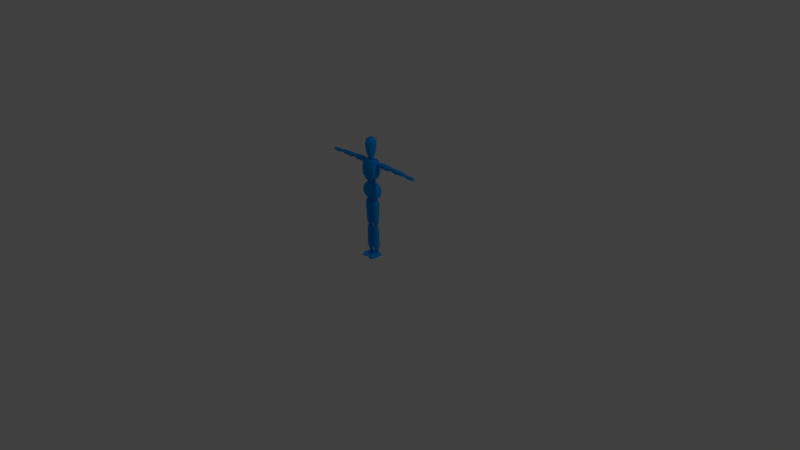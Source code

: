 # Source: stick-figure.blend  (saved by Blender 2.77.0; exported with 4.5.12 LTS)
import bpy
from mathutils import Matrix  # noqa: F401  (used for matrix-valued properties, if any)

bpy.ops.wm.read_factory_settings(use_empty=True)
scene = bpy.context.scene
scene.name = 'Scene'

# ---- collections
col_collection_1 = bpy.data.collections.new('Collection 1'); scene.collection.children.link(col_collection_1)

# ---- materials (node trees are filled in below, after node groups)
mat_left_arm_and_leg = bpy.data.materials.new('Left Arm and Leg')
mat_left_arm_and_leg.alpha_threshold = 0.0
mat_left_arm_and_leg.use_transparent_shadow = False
mat_left_arm_and_leg.diffuse_color = (0.008331, 0.1632, 0.8, 1.0)
mat_left_arm_and_leg.roughness = 0.5
mat_default_material = bpy.data.materials.new('Default Material')
mat_default_material.alpha_threshold = 0.0
mat_default_material.use_transparent_shadow = False
mat_default_material.roughness = 0.5
mat_right_arm_and_leg = bpy.data.materials.new('Right Arm and Leg')
mat_right_arm_and_leg.alpha_threshold = 0.0
mat_right_arm_and_leg.use_transparent_shadow = False
mat_right_arm_and_leg.diffuse_color = (0.0, 0.8, 0.002033, 1.0)
mat_right_arm_and_leg.roughness = 0.5
mat_blue = bpy.data.materials.new('Blue')
mat_blue.alpha_threshold = 0.0
mat_blue.use_transparent_shadow = False
mat_blue.diffuse_color = (0.0, 0.348, 1.0, 1.0)
mat_blue.roughness = 0.5

# ---- material node trees

# ---- world
world_world = bpy.data.worlds.new('World'); scene.world = world_world
world_world.color = (0.05088, 0.05088, 0.05088)
world_world.use_sun_shadow = False
world_world.sun_shadow_jitter_overblur = 0.0
world_world.cycles.sampling_method = 'MANUAL'

# ---- cameras
cam_camera = bpy.data.cameras.new('Camera')
cam_camera.clip_end = 100.0
cam_camera.lens = 35.0
cam_camera.sensor_width = 32.0
cam_camera.sensor_height = 18.0
cam_camera.ortho_scale = 7.314
cam_camera.dof.focus_distance = 0.0
cam_camera.dof.aperture_fstop = 128.0

# ---- lights
light_lamp = bpy.data.lights.new('Lamp', 'POINT')
light_lamp.transmission_factor = 0.0
light_lamp.cutoff_distance = 30.0
light_lamp.energy = 100.0
light_lamp.shadow_buffer_clip_start = 1.001
light_lamp.shadow_soft_size = 0.1
light_lamp.shadow_maximum_resolution = 0.006
light_lamp.use_absolute_resolution = True

# ---- meshes
me_cube_001 = bpy.data.meshes.new('Cube.001')
me_cube_001.from_pydata([(0.1048, -0.02828, -0.09085), (0.06024, -0.04017, 0.09268), (0.1048, 0.03703, -0.09085), (0.06024, 0.03446, 0.09221), (0.09468, 0.05362, 0.04584), (0.09468, -0.05029, 0.04584), (0.1058, 0.05909, 0.000174), (0.1058, -0.05457, 0.000174), (0.109, 0.0543, -0.04695), (0.109, -0.04773, -0.04695), (0.03218, 0.04551, 0.09512), (0.09146, -0.04017, 0.3923), (0.07929, -0.04926, 0.161), (0.03218, -0.05433, 0.09575), (0.04786, -0.06787, 0.0527), (0.04786, 0.07114, 0.0527), (0.05719, -0.07359, -0.001006), (0.05719, 0.07846, -0.001006), (0.05819, -0.06444, -0.04835), (0.05819, 0.07206, -0.04835), (0.05614, -0.04229, -0.09733), (0.05614, 0.05087, -0.09645), (0.07929, 0.03703, 0.1657), (0.09146, 0.03919, 0.3971), (0.09713, 0.057, 0.332), (0.09713, -0.05909, 0.33), (0.09639, 0.05977, 0.2751), (0.09639, -0.06404, 0.2683), (0.09342, 0.05566, 0.2107), (0.09342, -0.06261, 0.208), (0.03576, 0.05024, 0.403), (0.03576, -0.05433, 0.3984), (0.05032, -0.07667, 0.3386), (0.05032, 0.07452, 0.3407), (0.0478, -0.08307, 0.2668), (0.0478, 0.07914, 0.2736), (0.04259, -0.07933, 0.2062), (0.04259, 0.07341, 0.2089), (0.04021, -0.06327, 0.1427), (0.04021, 0.05087, 0.1485), (0.1426, 0.008081, 0.327), (0.1369, 0.009572, 0.3777), (0.1426, 0.03834, 0.327), (0.1369, 0.03685, 0.3777), (0.3235, 0.01042, 0.3347), (0.3229, 0.01168, 0.3787), (0.3235, 0.036, 0.3347), (0.3229, 0.03474, 0.3787), (0.1379, -0.00678, 0.3659), (0.1379, 0.0532, 0.3659), (0.3229, 0.04857, 0.366), (0.3229, -0.00215, 0.366), (0.1391, 0.0532, 0.3405), (0.3235, 0.04857, 0.3483), (0.3235, -0.00215, 0.3483), (0.1391, -0.00678, 0.3405), (0.1694, 0.03685, 0.3852), (0.1692, 0.03834, 0.3188), (0.1694, 0.009572, 0.3852), (0.1692, 0.008081, 0.3188), (0.1694, -0.00678, 0.3702), (0.1694, 0.0532, 0.3702), (0.1692, -0.00678, 0.3348), (0.1692, 0.0532, 0.3348), (0.291, 0.03685, 0.3827), (0.2915, 0.008081, 0.3209), (0.291, -0.00678, 0.3677), (0.2915, -0.00678, 0.3369), (0.2915, 0.03834, 0.3209), (0.291, 0.009572, 0.3827), (0.291, 0.0532, 0.3677), (0.2915, 0.0532, 0.3369), (0.3642, 0.004829, 0.3377), (0.5684, 0.004396, 0.3446), (0.5681, 0.03719, 0.3446), (0.3641, 0.04331, 0.3377), (0.5685, 0.004396, 0.3539), (0.5683, 0.03719, 0.3539), (0.3628, 0.04331, 0.3631), (0.3629, 0.004829, 0.3631), (0.568, 0.02926, 0.3653), (0.5684, 0.03052, 0.3346), (0.568, 0.01403, 0.3653), (0.5684, 0.01277, 0.3346), (0.365, 0.03215, 0.3765), (0.3666, 0.03364, 0.3242), (0.3646, 0.0174, 0.3765), (0.3662, 0.01591, 0.3242), (0.3943, 0.03489, 0.3778), (0.3944, 0.03638, 0.3187), (0.3951, 0.01388, 0.3778), (0.3952, 0.01239, 0.3187), (0.3951, -0.002473, 0.3627), (0.3943, 0.05124, 0.3627), (0.3952, -0.002473, 0.3347), (0.3944, 0.05124, 0.3347), (0.5269, 0.03332, 0.3709), (0.526, 0.01082, 0.3267), (0.5265, -0.004039, 0.3558), (0.526, -0.004039, 0.3427), (0.5264, 0.03481, 0.3267), (0.5265, 0.01231, 0.3709), (0.5269, 0.04968, 0.3558), (0.5264, 0.04968, 0.3427), (0.03543, -0.0301, -0.1445), (0.03923, -0.02547, -0.4671), (0.03923, 0.02525, -0.4671), (0.03543, 0.02988, -0.1445), (0.06933, -0.02547, -0.4681), (0.06933, 0.02525, -0.4681), (0.07607, 0.02988, -0.1473), (0.07607, -0.0301, -0.1473), (0.0844, 0.01142, -0.4632), (0.01466, 0.01269, -0.4616), (0.0844, -0.01164, -0.4632), (0.01466, -0.0129, -0.4616), (0.08787, 0.01353, -0.1463), (0.02193, 0.01502, -0.148), (0.08787, -0.01374, -0.1463), (0.02193, -0.01524, -0.148), (0.09547, 0.02723, -0.179), (0.01379, 0.02872, -0.1748), (0.09547, -0.02408, -0.1793), (0.01379, -0.02557, -0.1751), (0.08041, -0.04043, -0.1793), (0.08041, 0.04358, -0.1791), (0.02982, -0.04043, -0.175), (0.02982, 0.04358, -0.1748), (0.09286, 0.01941, -0.4335), (0.01221, -0.01835, -0.431), (0.07557, -0.03321, -0.431), (0.02824, -0.03321, -0.4309), (0.01221, 0.0209, -0.4334), (0.09286, -0.01686, -0.431), (0.07557, 0.03576, -0.4334), (0.02824, 0.03576, -0.4333), (0.03324, -0.02421, -0.5056), (0.04182, -0.01601, -0.8461), (0.04182, 0.02525, -0.8471), (0.03324, 0.02988, -0.5075), (0.05941, -0.01601, -0.8476), (0.05941, 0.02525, -0.8486), (0.06866, 0.02988, -0.5091), (0.06866, -0.02421, -0.5073), (0.07264, 0.01142, -0.8455), (0.02425, 0.01269, -0.8431), (0.07264, -0.002183, -0.8445), (0.02425, -0.003444, -0.8421), (0.08046, 0.01353, -0.5081), (0.01974, 0.01502, -0.511), (0.08046, -0.01374, -0.5081), (0.01974, -0.01524, -0.511), (0.08438, 0.02171, -0.5529), (0.01957, 0.0232, -0.5506), (0.08438, -0.01745, -0.555), (0.01957, -0.01894, -0.5526), (0.06932, -0.0338, -0.555), (0.06932, 0.03806, -0.553), (0.0356, -0.0338, -0.5526), (0.0356, 0.03806, -0.5505), (0.07962, 0.01941, -0.808), (0.02321, -0.008893, -0.8066), (0.06755, -0.02375, -0.806), (0.03924, -0.02375, -0.8066), (0.02321, 0.0209, -0.808), (0.07962, -0.007402, -0.8066), (0.06755, 0.03576, -0.8074), (0.03924, 0.03576, -0.808), (0.02073, 0.02238, -0.7584), (0.08691, -0.01592, -0.7582), (0.07427, 0.03724, -0.7581), (0.03676, 0.03724, -0.7583), (0.08691, 0.02089, -0.7586), (0.02073, -0.01741, -0.758), (0.07427, -0.03227, -0.7577), (0.03676, -0.03227, -0.7579), (0.02265, -0.1193, -0.9104), (0.02077, -0.1189, -0.9059), (0.005865, 0.03997, -0.9086), (0.02077, 0.04058, -0.8833), (0.08542, -0.1193, -0.9113), (0.08428, -0.1189, -0.9064), (0.1022, 0.03997, -0.9101), (0.08428, 0.04058, -0.8838), (0.04107, 0.04058, -0.8718), (0.03539, 0.03997, -0.9086), (0.04107, -0.1189, -0.8943), (0.03539, -0.1193, -0.9102), (0.06116, 0.04058, -0.8721), (0.07482, -0.1193, -0.9105), (0.07482, 0.03997, -0.909), (0.06116, -0.1189, -0.8947), (0.02077, -0.1024, -0.8934), (0.01342, -0.1024, -0.9101), (0.08428, -0.1024, -0.8939), (0.09465, -0.1024, -0.9113), (0.04107, -0.1024, -0.8818), (0.03539, -0.1024, -0.91), (0.06116, -0.1024, -0.8822), (0.07482, -0.1024, -0.9104), (0.02077, -0.07854, -0.8839), (0.1022, -0.08025, -0.9112), (0.005865, -0.08025, -0.9098), (0.08428, -0.07854, -0.8844), (0.04107, -0.07854, -0.8723), (0.03539, -0.08025, -0.9098), (0.06116, -0.07854, -0.8727), (0.07482, -0.08025, -0.9102), (0.6059, 0.004579, 0.3272), (0.6059, 0.004579, 0.3465), (0.6059, 0.03887, 0.3272), (0.6059, 0.03887, 0.3465), (0.732, 0.01671, 0.3264), (0.732, 0.01671, 0.3312), (0.7323, 0.02585, 0.3264), (0.7323, 0.02585, 0.3312), (0.6059, 0.01294, 0.3614), (0.6059, 0.01294, 0.3272), (0.7323, 0.02018, 0.3337), (0.7323, 0.02018, 0.3264), (0.6059, 0.03131, 0.3614), (0.7323, 0.02347, 0.3264), (0.6059, 0.03131, 0.3272), (0.7323, 0.02347, 0.3337), (0.6972, 0.03887, 0.3435), (0.6972, 0.03887, 0.3266), (0.6972, 0.004579, 0.3435), (0.6972, 0.004579, 0.3266), (0.6972, 0.01294, 0.3584), (0.6972, 0.01294, 0.3266), (0.6972, 0.03131, 0.3584), (0.6972, 0.03131, 0.3266), (0.7167, 0.03384, 0.3384), (0.7172, 0.00946, 0.3265), (0.7172, 0.01782, 0.3265), (0.717, 0.02628, 0.3265), (0.717, 0.03384, 0.3265), (0.7168, 0.00946, 0.3384), (0.717, 0.01782, 0.3503), (0.7168, 0.02628, 0.3503), (0.5737, 0.01059, 0.3341), (0.5737, 0.01059, 0.3537), (0.5737, 0.03095, 0.3341), (0.5737, 0.03095, 0.3537), (0.6028, 0.01059, 0.3341), (0.6028, 0.01059, 0.3537), (0.6028, 0.03095, 0.3341), (0.6028, 0.03095, 0.3537), (0.5704, 0.008303, 0.3439), (0.5704, 0.02077, 0.3559), (0.5704, 0.03324, 0.3439), (0.5704, 0.02077, 0.3319), (0.5883, 0.03324, 0.3559), (0.6061, 0.03324, 0.3439), (0.5883, 0.03324, 0.3319), (0.6061, 0.02077, 0.3559), (0.6061, 0.008303, 0.3439), (0.6061, 0.02077, 0.3319), (0.5883, 0.008303, 0.3559), (0.5883, 0.008303, 0.3319), (0.5883, 0.02077, 0.3609), (0.5883, 0.02077, 0.3269), (0.5883, 0.003138, 0.3439), (0.6135, 0.02077, 0.3439), (0.5883, 0.0384, 0.3439), (0.563, 0.02077, 0.3439), (0.3303, 0.0099, 0.3407), (0.3303, 0.0099, 0.3683), (0.3303, 0.03386, 0.3407), (0.3303, 0.03386, 0.3683), (0.3599, 0.0099, 0.3407), (0.3599, 0.0099, 0.3683), (0.3599, 0.03386, 0.3407), (0.3599, 0.03386, 0.3683), (0.327, 0.007208, 0.3545), (0.327, 0.02188, 0.3714), (0.327, 0.03655, 0.3545), (0.327, 0.02188, 0.3376), (0.3451, 0.03655, 0.3714), (0.3632, 0.03655, 0.3545), (0.3451, 0.03655, 0.3376), (0.3632, 0.02188, 0.3714), (0.3632, 0.007208, 0.3545), (0.3632, 0.02188, 0.3376), (0.3451, 0.007208, 0.3714), (0.3451, 0.007208, 0.3376), (0.3451, 0.02188, 0.3784), (0.3451, 0.02188, 0.3307), (0.3451, 0.001132, 0.3545), (0.3707, 0.02188, 0.3545), (0.3451, 0.04262, 0.3545), (0.3195, 0.02188, 0.3545), (0.09462, 0.00385, 0.3317), (0.09462, 0.00385, 0.3669), (0.09462, 0.03904, 0.3317), (0.09462, 0.03904, 0.3669), (0.1298, 0.00385, 0.3317), (0.1298, 0.00385, 0.3669), (0.1298, 0.03904, 0.3317), (0.1298, 0.03904, 0.3669), (0.09067, -0.0001049, 0.3493), (0.09067, 0.02145, 0.3708), (0.09067, 0.043, 0.3493), (0.09067, 0.02145, 0.3277), (0.1122, 0.043, 0.3708), (0.1338, 0.043, 0.3493), (0.1122, 0.043, 0.3277), (0.1338, 0.02145, 0.3708), (0.1338, -0.0001049, 0.3493), (0.1338, 0.02145, 0.3277), (0.1122, -0.0001049, 0.3708), (0.1122, -0.0001049, 0.3277), (0.1122, 0.02145, 0.3798), (0.1122, 0.02145, 0.3188), (0.1122, -0.009031, 0.3493), (0.1427, 0.02145, 0.3493), (0.1122, 0.05192, 0.3493), (0.08174, 0.02145, 0.3493), (0.02394, -0.01914, 0.4076), (0.02276, -0.01914, 0.438), (0.02394, 0.01605, 0.4076), (0.02276, 0.01605, 0.438), (0.0248, 0.02001, 0.4226), (0.02672, -0.001545, 0.4411), (0.0248, -0.0231, 0.4226), (0.0279, -0.001545, 0.4045), (0.03373, -0.001545, 0.4226), (0.02908, -0.03536, 0.09818), (0.02908, -0.03536, 0.1405), (0.02908, 0.02556, 0.09818), (0.02908, 0.02556, 0.1405), (0.03681, 0.03241, 0.1193), (0.03681, -0.004897, 0.1452), (0.03681, -0.0422, 0.1193), (0.03681, -0.004897, 0.09342), (0.05425, -0.004897, 0.1193), (0.03345, -0.01663, -0.1403), (0.03345, -0.01663, -0.1031), (0.03345, 0.02057, -0.1403), (0.03345, 0.02057, -0.1031), (0.07065, -0.01663, -0.1403), (0.07065, -0.01663, -0.1031), (0.07065, 0.02057, -0.1403), (0.07065, 0.02057, -0.1031), (0.02927, -0.02081, -0.1217), (0.02927, 0.001968, -0.09894), (0.02927, 0.02475, -0.1217), (0.02927, 0.001968, -0.1445), (0.05205, 0.02475, -0.09894), (0.07483, 0.02475, -0.1217), (0.05205, 0.02475, -0.1445), (0.07483, 0.001968, -0.09894), (0.07483, -0.02081, -0.1217), (0.07483, 0.001968, -0.1445), (0.05205, -0.02081, -0.09894), (0.05205, -0.02081, -0.1445), (0.05205, 0.001968, -0.0895), (0.05205, 0.001968, -0.1539), (0.05205, -0.03025, -0.1217), (0.08426, 0.001968, -0.1217), (0.05205, 0.03418, -0.1217), (0.01983, 0.001968, -0.1217), (0.03207, -0.01582, -0.502), (0.03207, -0.01582, -0.4708), (0.03207, 0.01538, -0.502), (0.03207, 0.01538, -0.4708), (0.06327, -0.01582, -0.502), (0.06327, -0.01582, -0.4708), (0.06327, 0.01538, -0.502), (0.06327, 0.01538, -0.4708), (0.02856, -0.01933, -0.4864), (0.02856, -0.0002221, -0.4673), (0.02856, 0.01888, -0.4864), (0.02856, -0.0002221, -0.5055), (0.04767, 0.01888, -0.4673), (0.06677, 0.01888, -0.4864), (0.04767, 0.01888, -0.5055), (0.06677, -0.0002221, -0.4673), (0.06677, -0.01933, -0.4864), (0.06677, -0.0002221, -0.5055), (0.04767, -0.01933, -0.4673), (0.04767, -0.01933, -0.5055), (0.04767, -0.0002221, -0.4593), (0.04767, -0.0002221, -0.5134), (0.04767, -0.02724, -0.4864), (0.07469, -0.0002221, -0.4864), (0.04767, 0.0268, -0.4864), (0.02065, -0.0002221, -0.4864), (0.04087, -0.006081, -0.8711), (0.04087, -0.006081, -0.8454), (0.04087, 0.01514, -0.8711), (0.04087, 0.01514, -0.8454), (0.0621, -0.006081, -0.8711), (0.0621, -0.006081, -0.8454), (0.0621, 0.01514, -0.8711), (0.0621, 0.01514, -0.8454), (0.03849, -0.008466, -0.8583), (0.03849, 0.004531, -0.8425), (0.03849, 0.01753, -0.8583), (0.03849, 0.004531, -0.874), (0.05148, 0.01753, -0.8425), (0.06448, 0.01753, -0.8583), (0.05148, 0.01753, -0.874), (0.06448, 0.004531, -0.8425), (0.06448, -0.008466, -0.8583), (0.06448, 0.004531, -0.874), (0.05148, -0.008466, -0.8425), (0.05148, -0.008466, -0.874), (0.05148, 0.004531, -0.836), (0.05148, 0.004531, -0.8805), (0.05148, -0.01385, -0.8583), (0.06986, 0.004531, -0.8583), (0.05148, 0.02291, -0.8583), (0.0331, 0.004531, -0.8583), (0.02007, -0.03825, 0.4454), (0.0359, -0.02242, 0.4454), (0.04169, -0.0008035, 0.4454), (0.0359, 0.02081, 0.4454), (0.02007, 0.03664, 0.4454), (0.02556, -0.04775, 0.4831), (0.0454, -0.02791, 0.4831), (0.05266, -0.0008035, 0.4831), (0.0454, 0.0263, 0.4831), (0.02556, 0.04614, 0.4831), (0.02922, -0.0541, 0.5152), (0.05175, -0.03157, 0.5152), (0.05999, -0.0008035, 0.5152), (0.05175, 0.02996, 0.5152), (0.02922, 0.05249, 0.5152), (0.03192, -0.05877, 0.5517), (0.05642, -0.03427, 0.5517), (0.06539, -0.0008035, 0.5517), (0.05642, 0.03266, 0.5517), (0.03192, 0.05716, 0.5517), (0.03421, -0.06274, 0.5873), (0.06039, -0.03656, 0.5873), (0.06997, -0.0008035, 0.5873), (0.06039, 0.03496, 0.5873), (0.03421, 0.06114, 0.5873), (0.03421, -0.06274, 0.6185), (0.06039, -0.03656, 0.6185), (0.06997, -0.0008035, 0.6185), (0.06039, 0.03496, 0.6185), (0.03421, 0.06114, 0.6185), (0.03133, -0.05775, 0.6461), (0.0554, -0.03368, 0.6461), (0.06421, -0.0008035, 0.6461), (0.0554, 0.03208, 0.6461), (0.03133, 0.05615, 0.6461), (0.02478, -0.04641, 0.6701), (0.04406, -0.02713, 0.6701), (0.05111, -0.0008035, 0.6701), (0.04406, 0.02553, 0.6701), (0.02478, 0.0448, 0.6701), (0.01538, -0.03012, 0.6835), (0.02777, -0.01773, 0.6835), (0.0323, -0.0008035, 0.6835), (0.02777, 0.01612, 0.6835), (0.01538, 0.02851, 0.6835), (0.002992, -0.008664, 0.6915), (0.006314, -0.005342, 0.6915), (0.00753, -0.0008035, 0.6915), (0.006314, 0.003735, 0.6915), (0.002992, 0.007057, 0.6915), (0.02077, -0.04396, -0.8837), (0.1022, -0.04535, -0.9109), (0.005865, -0.04535, -0.9095), (0.08428, -0.04396, -0.8842), (0.04107, -0.04396, -0.8722), (0.03539, -0.04535, -0.9095), (0.06116, -0.04396, -0.8725), (0.07482, -0.04535, -0.9098), (-0.1048, -0.02828, -0.09085), (-0.06024, -0.04017, 0.09268), (-0.1048, 0.03703, -0.09085), (-0.06024, 0.03446, 0.09221), (0.0, 0.04551, 0.09548), (0.0, 0.04621, -0.105), (0.0, -0.05433, 0.09611), (0.0, -0.0372, -0.1024), (-0.09468, 0.05362, 0.04584), (-0.09468, -0.05029, 0.04584), (0.0, -0.06787, 0.05072), (0.0, 0.07114, 0.05072), (-0.1058, 0.05909, 0.000174), (-0.1058, -0.05457, 0.000174), (0.0, -0.07359, -0.001353), (0.0, 0.07846, -0.001353), (-0.109, 0.0543, -0.04695), (-0.109, -0.04773, -0.04695), (0.0, -0.06444, -0.04977), (0.0, 0.07206, -0.04977), (-0.03218, 0.04551, 0.09512), (-0.09146, -0.04017, 0.3923), (-0.07929, -0.04926, 0.161), (-0.03218, -0.05433, 0.09575), (-0.04786, -0.06787, 0.0527), (-0.04786, 0.07114, 0.0527), (-0.05719, -0.07359, -0.001006), (-0.05719, 0.07846, -0.001006), (-0.05819, -0.06444, -0.04835), (-0.05819, 0.07206, -0.04835), (-0.05614, -0.04229, -0.09733), (-0.05614, 0.05087, -0.09645), (-0.07929, 0.03703, 0.1657), (-0.09146, 0.03919, 0.3971), (0.0, 0.05024, 0.4034), (0.0, 0.04621, 0.1383), (0.0, -0.05433, 0.3988), (0.0, -0.05818, 0.1368), (-0.09713, 0.057, 0.332), (-0.09713, -0.05909, 0.33), (0.0, -0.07667, 0.339), (0.0, 0.07452, 0.341), (-0.09639, 0.05977, 0.2751), (-0.09639, -0.06404, 0.2683), (0.0, -0.08307, 0.2687), (0.0, 0.07914, 0.2754), (-0.09342, 0.05566, 0.2107), (-0.09342, -0.06261, 0.208), (0.0, -0.07933, 0.2118), (0.0, 0.07341, 0.2145), (-0.03576, 0.05024, 0.403), (-0.03576, -0.05433, 0.3984), (-0.05032, -0.07667, 0.3386), (-0.05032, 0.07452, 0.3407), (-0.0478, -0.08307, 0.2668), (-0.0478, 0.07914, 0.2736), (-0.04259, -0.07933, 0.2062), (-0.04259, 0.07341, 0.2089), (-0.04021, -0.06327, 0.1427), (-0.04021, 0.05087, 0.1485), (-0.1426, 0.008081, 0.327), (-0.1369, 0.009572, 0.3777), (-0.1426, 0.03834, 0.327), (-0.1369, 0.03685, 0.3777), (-0.3235, 0.01042, 0.3347), (-0.3229, 0.01168, 0.3787), (-0.3235, 0.036, 0.3347), (-0.3229, 0.03474, 0.3787), (-0.1379, -0.00678, 0.3659), (-0.1379, 0.0532, 0.3659), (-0.3229, 0.04857, 0.366), (-0.3229, -0.00215, 0.366), (-0.1391, 0.0532, 0.3405), (-0.3235, 0.04857, 0.3483), (-0.3235, -0.00215, 0.3483), (-0.1391, -0.00678, 0.3405), (-0.1694, 0.03685, 0.3852), (-0.1692, 0.03834, 0.3188), (-0.1694, 0.009572, 0.3852), (-0.1692, 0.008081, 0.3188), (-0.1694, -0.00678, 0.3702), (-0.1694, 0.0532, 0.3702), (-0.1692, -0.00678, 0.3348), (-0.1692, 0.0532, 0.3348), (-0.291, 0.03685, 0.3827), (-0.2915, 0.008081, 0.3209), (-0.291, -0.00678, 0.3677), (-0.2915, -0.00678, 0.3369), (-0.2915, 0.03834, 0.3209), (-0.291, 0.009572, 0.3827), (-0.291, 0.0532, 0.3677), (-0.2915, 0.0532, 0.3369), (-0.3642, 0.004829, 0.3377), (-0.5684, 0.004396, 0.3446), (-0.5681, 0.03719, 0.3446), (-0.3641, 0.04331, 0.3377), (-0.5685, 0.004396, 0.3539), (-0.5683, 0.03719, 0.3539), (-0.3628, 0.04331, 0.3631), (-0.3629, 0.004829, 0.3631), (-0.568, 0.02926, 0.3653), (-0.5684, 0.03052, 0.3346), (-0.568, 0.01403, 0.3653), (-0.5684, 0.01277, 0.3346), (-0.365, 0.03215, 0.3765), (-0.3666, 0.03364, 0.3242), (-0.3646, 0.0174, 0.3765), (-0.3662, 0.01591, 0.3242), (-0.3943, 0.03489, 0.3778), (-0.3944, 0.03638, 0.3187), (-0.3951, 0.01388, 0.3778), (-0.3952, 0.01239, 0.3187), (-0.3951, -0.002473, 0.3627), (-0.3943, 0.05124, 0.3627), (-0.3952, -0.002473, 0.3347), (-0.3944, 0.05124, 0.3347), (-0.5269, 0.03332, 0.3709), (-0.526, 0.01082, 0.3267), (-0.5265, -0.004039, 0.3558), (-0.526, -0.004039, 0.3427), (-0.5264, 0.03481, 0.3267), (-0.5265, 0.01231, 0.3709), (-0.5269, 0.04968, 0.3558), (-0.5264, 0.04968, 0.3427), (-0.03543, -0.0301, -0.1445), (-0.03923, -0.02547, -0.4671), (-0.03923, 0.02525, -0.4671), (-0.03543, 0.02988, -0.1445), (-0.06933, -0.02547, -0.4681), (-0.06933, 0.02525, -0.4681), (-0.07607, 0.02988, -0.1473), (-0.07607, -0.0301, -0.1473), (-0.0844, 0.01142, -0.4632), (-0.01466, 0.01269, -0.4616), (-0.0844, -0.01164, -0.4632), (-0.01466, -0.0129, -0.4616), (-0.08787, 0.01353, -0.1463), (-0.02193, 0.01502, -0.148), (-0.08787, -0.01374, -0.1463), (-0.02193, -0.01524, -0.148), (-0.09547, 0.02723, -0.179), (-0.01379, 0.02872, -0.1748), (-0.09547, -0.02408, -0.1793), (-0.01379, -0.02557, -0.1751), (-0.08041, -0.04043, -0.1793), (-0.08041, 0.04358, -0.1791), (-0.02982, -0.04043, -0.175), (-0.02982, 0.04358, -0.1748), (-0.09286, 0.01941, -0.4335), (-0.01221, -0.01835, -0.431), (-0.07557, -0.03321, -0.431), (-0.02824, -0.03321, -0.4309), (-0.01221, 0.0209, -0.4334), (-0.09286, -0.01686, -0.431), (-0.07557, 0.03576, -0.4334), (-0.02824, 0.03576, -0.4333), (-0.03324, -0.02421, -0.5056), (-0.04182, -0.01601, -0.8461), (-0.04182, 0.02525, -0.8471), (-0.03324, 0.02988, -0.5075), (-0.05941, -0.01601, -0.8476), (-0.05941, 0.02525, -0.8486), (-0.06866, 0.02988, -0.5091), (-0.06866, -0.02421, -0.5073), (-0.07264, 0.01142, -0.8455), (-0.02425, 0.01269, -0.8431), (-0.07264, -0.002183, -0.8445), (-0.02425, -0.003444, -0.8421), (-0.08046, 0.01353, -0.5081), (-0.01974, 0.01502, -0.511), (-0.08046, -0.01374, -0.5081), (-0.01974, -0.01524, -0.511), (-0.08438, 0.02171, -0.5529), (-0.01957, 0.0232, -0.5506), (-0.08438, -0.01745, -0.555), (-0.01957, -0.01894, -0.5526), (-0.06932, -0.0338, -0.555), (-0.06932, 0.03806, -0.553), (-0.0356, -0.0338, -0.5526), (-0.0356, 0.03806, -0.5505), (-0.07962, 0.01941, -0.808), (-0.02321, -0.008893, -0.8066), (-0.06755, -0.02375, -0.806), (-0.03924, -0.02375, -0.8066), (-0.02321, 0.0209, -0.808), (-0.07962, -0.007402, -0.8066), (-0.06755, 0.03576, -0.8074), (-0.03924, 0.03576, -0.808), (-0.02073, 0.02238, -0.7584), (-0.08691, -0.01592, -0.7582), (-0.07427, 0.03724, -0.7581), (-0.03676, 0.03724, -0.7583), (-0.08691, 0.02089, -0.7586), (-0.02073, -0.01741, -0.758), (-0.07427, -0.03227, -0.7577), (-0.03676, -0.03227, -0.7579), (-0.02265, -0.1193, -0.9104), (-0.02077, -0.1189, -0.9059), (-0.005865, 0.03997, -0.9086), (-0.02077, 0.04058, -0.8833), (-0.08542, -0.1193, -0.9113), (-0.08428, -0.1189, -0.9064), (-0.1022, 0.03997, -0.9101), (-0.08428, 0.04058, -0.8838), (-0.04107, 0.04058, -0.8718), (-0.03539, 0.03997, -0.9086), (-0.04107, -0.1189, -0.8943), (-0.03539, -0.1193, -0.9102), (-0.06116, 0.04058, -0.8721), (-0.07482, -0.1193, -0.9105), (-0.07482, 0.03997, -0.909), (-0.06116, -0.1189, -0.8947), (-0.02077, -0.1024, -0.8934), (-0.01342, -0.1024, -0.9101), (-0.08428, -0.1024, -0.8939), (-0.09465, -0.1024, -0.9113), (-0.04107, -0.1024, -0.8818), (-0.03539, -0.1024, -0.91), (-0.06116, -0.1024, -0.8822), (-0.07482, -0.1024, -0.9104), (-0.02077, -0.07854, -0.8839), (-0.1022, -0.08025, -0.9112), (-0.005865, -0.08025, -0.9098), (-0.08428, -0.07854, -0.8844), (-0.04107, -0.07854, -0.8723), (-0.03539, -0.08025, -0.9098), (-0.06116, -0.07854, -0.8727), (-0.07482, -0.08025, -0.9102), (-0.6059, 0.004579, 0.3272), (-0.6059, 0.004579, 0.3465), (-0.6059, 0.03887, 0.3272), (-0.6059, 0.03887, 0.3465), (-0.732, 0.01671, 0.3264), (-0.732, 0.01671, 0.3312), (-0.7323, 0.02585, 0.3264), (-0.7323, 0.02585, 0.3312), (-0.6059, 0.01294, 0.3614), (-0.6059, 0.01294, 0.3272), (-0.7323, 0.02018, 0.3337), (-0.7323, 0.02018, 0.3264), (-0.6059, 0.03131, 0.3614), (-0.7323, 0.02347, 0.3264), (-0.6059, 0.03131, 0.3272), (-0.7323, 0.02347, 0.3337), (-0.6972, 0.03887, 0.3435), (-0.6972, 0.03887, 0.3266), (-0.6972, 0.004579, 0.3435), (-0.6972, 0.004579, 0.3266), (-0.6972, 0.01294, 0.3584), (-0.6972, 0.01294, 0.3266), (-0.6972, 0.03131, 0.3584), (-0.6972, 0.03131, 0.3266), (-0.7167, 0.03384, 0.3384), (-0.7172, 0.00946, 0.3265), (-0.7172, 0.01782, 0.3265), (-0.717, 0.02628, 0.3265), (-0.717, 0.03384, 0.3265), (-0.7168, 0.00946, 0.3384), (-0.717, 0.01782, 0.3503), (-0.7168, 0.02628, 0.3503), (-0.5737, 0.01059, 0.3341), (-0.5737, 0.01059, 0.3537), (-0.5737, 0.03095, 0.3341), (-0.5737, 0.03095, 0.3537), (-0.6028, 0.01059, 0.3341), (-0.6028, 0.01059, 0.3537), (-0.6028, 0.03095, 0.3341), (-0.6028, 0.03095, 0.3537), (-0.5704, 0.008303, 0.3439), (-0.5704, 0.02077, 0.3559), (-0.5704, 0.03324, 0.3439), (-0.5704, 0.02077, 0.3319), (-0.5883, 0.03324, 0.3559), (-0.6061, 0.03324, 0.3439), (-0.5883, 0.03324, 0.3319), (-0.6061, 0.02077, 0.3559), (-0.6061, 0.008303, 0.3439), (-0.6061, 0.02077, 0.3319), (-0.5883, 0.008303, 0.3559), (-0.5883, 0.008303, 0.3319), (-0.5883, 0.02077, 0.3609), (-0.5883, 0.02077, 0.3269), (-0.5883, 0.003138, 0.3439), (-0.6135, 0.02077, 0.3439), (-0.5883, 0.0384, 0.3439), (-0.563, 0.02077, 0.3439), (-0.3303, 0.0099, 0.3407), (-0.3303, 0.0099, 0.3683), (-0.3303, 0.03386, 0.3407), (-0.3303, 0.03386, 0.3683), (-0.3599, 0.0099, 0.3407), (-0.3599, 0.0099, 0.3683), (-0.3599, 0.03386, 0.3407), (-0.3599, 0.03386, 0.3683), (-0.327, 0.007208, 0.3545), (-0.327, 0.02188, 0.3714), (-0.327, 0.03655, 0.3545), (-0.327, 0.02188, 0.3376), (-0.3451, 0.03655, 0.3714), (-0.3632, 0.03655, 0.3545), (-0.3451, 0.03655, 0.3376), (-0.3632, 0.02188, 0.3714), (-0.3632, 0.007208, 0.3545), (-0.3632, 0.02188, 0.3376), (-0.3451, 0.007208, 0.3714), (-0.3451, 0.007208, 0.3376), (-0.3451, 0.02188, 0.3784), (-0.3451, 0.02188, 0.3307), (-0.3451, 0.001132, 0.3545), (-0.3707, 0.02188, 0.3545), (-0.3451, 0.04262, 0.3545), (-0.3195, 0.02188, 0.3545), (-0.09462, 0.00385, 0.3317), (-0.09462, 0.00385, 0.3669), (-0.09462, 0.03904, 0.3317), (-0.09462, 0.03904, 0.3669), (-0.1298, 0.00385, 0.3317), (-0.1298, 0.00385, 0.3669), (-0.1298, 0.03904, 0.3317), (-0.1298, 0.03904, 0.3669), (-0.09067, -0.0001049, 0.3493), (-0.09067, 0.02145, 0.3708), (-0.09067, 0.043, 0.3493), (-0.09067, 0.02145, 0.3277), (-0.1122, 0.043, 0.3708), (-0.1338, 0.043, 0.3493), (-0.1122, 0.043, 0.3277), (-0.1338, 0.02145, 0.3708), (-0.1338, -0.0001049, 0.3493), (-0.1338, 0.02145, 0.3277), (-0.1122, -0.0001049, 0.3708), (-0.1122, -0.0001049, 0.3277), (-0.1122, 0.02145, 0.3798), (-0.1122, 0.02145, 0.3188), (-0.1122, -0.009031, 0.3493), (-0.1427, 0.02145, 0.3493), (-0.1122, 0.05192, 0.3493), (-0.08174, 0.02145, 0.3493), (-0.02394, -0.01914, 0.4076), (-0.02276, -0.01914, 0.438), (-0.02394, 0.01605, 0.4076), (-0.02276, 0.01605, 0.438), (0.0, 0.02001, 0.4396), (-0.0248, 0.02001, 0.4226), (0.0, 0.02001, 0.4057), (-0.02672, -0.001545, 0.4411), (-0.0248, -0.0231, 0.4226), (-0.0279, -0.001545, 0.4045), (0.0, -0.0231, 0.4396), (0.0, -0.0231, 0.4057), (0.0, -0.001545, 0.4466), (0.0, -0.001545, 0.3987), (0.0, -0.03202, 0.4226), (-0.03373, -0.001545, 0.4226), (0.0, 0.02893, 0.4226), (-0.02908, -0.03536, 0.09818), (-0.02908, -0.03536, 0.1405), (-0.02908, 0.02556, 0.09818), (-0.02908, 0.02556, 0.1405), (0.0, 0.03241, 0.1452), (-0.03681, 0.03241, 0.1193), (0.0, 0.03241, 0.09342), (-0.03681, -0.004897, 0.1452), (-0.03681, -0.0422, 0.1193), (-0.03681, -0.004897, 0.09342), (0.0, -0.0422, 0.1452), (0.0, -0.0422, 0.09342), (0.0, -0.004897, 0.156), (0.0, -0.004897, 0.08269), (0.0, -0.05766, 0.1193), (-0.05425, -0.004897, 0.1193), (0.0, 0.04786, 0.1193), (-0.03345, -0.01663, -0.1403), (-0.03345, -0.01663, -0.1031), (-0.03345, 0.02057, -0.1403), (-0.03345, 0.02057, -0.1031), (-0.07065, -0.01663, -0.1403), (-0.07065, -0.01663, -0.1031), (-0.07065, 0.02057, -0.1403), (-0.07065, 0.02057, -0.1031), (-0.02927, -0.02081, -0.1217), (-0.02927, 0.001968, -0.09894), (-0.02927, 0.02475, -0.1217), (-0.02927, 0.001968, -0.1445), (-0.05205, 0.02475, -0.09894), (-0.07483, 0.02475, -0.1217), (-0.05205, 0.02475, -0.1445), (-0.07483, 0.001968, -0.09894), (-0.07483, -0.02081, -0.1217), (-0.07483, 0.001968, -0.1445), (-0.05205, -0.02081, -0.09894), (-0.05205, -0.02081, -0.1445), (-0.05205, 0.001968, -0.0895), (-0.05205, 0.001968, -0.1539), (-0.05205, -0.03025, -0.1217), (-0.08426, 0.001968, -0.1217), (-0.05205, 0.03418, -0.1217), (-0.01983, 0.001968, -0.1217), (-0.03207, -0.01582, -0.502), (-0.03207, -0.01582, -0.4708), (-0.03207, 0.01538, -0.502), (-0.03207, 0.01538, -0.4708), (-0.06327, -0.01582, -0.502), (-0.06327, -0.01582, -0.4708), (-0.06327, 0.01538, -0.502), (-0.06327, 0.01538, -0.4708), (-0.02856, -0.01933, -0.4864), (-0.02856, -0.0002221, -0.4673), (-0.02856, 0.01888, -0.4864), (-0.02856, -0.0002221, -0.5055), (-0.04767, 0.01888, -0.4673), (-0.06677, 0.01888, -0.4864), (-0.04767, 0.01888, -0.5055), (-0.06677, -0.0002221, -0.4673), (-0.06677, -0.01933, -0.4864), (-0.06677, -0.0002221, -0.5055), (-0.04767, -0.01933, -0.4673), (-0.04767, -0.01933, -0.5055), (-0.04767, -0.0002221, -0.4593), (-0.04767, -0.0002221, -0.5134), (-0.04767, -0.02724, -0.4864), (-0.07469, -0.0002221, -0.4864), (-0.04767, 0.0268, -0.4864), (-0.02065, -0.0002221, -0.4864), (-0.04087, -0.006081, -0.8711), (-0.04087, -0.006081, -0.8454), (-0.04087, 0.01514, -0.8711), (-0.04087, 0.01514, -0.8454), (-0.0621, -0.006081, -0.8711), (-0.0621, -0.006081, -0.8454), (-0.0621, 0.01514, -0.8711), (-0.0621, 0.01514, -0.8454), (-0.03849, -0.008466, -0.8583), (-0.03849, 0.004531, -0.8425), (-0.03849, 0.01753, -0.8583), (-0.03849, 0.004531, -0.874), (-0.05148, 0.01753, -0.8425), (-0.06448, 0.01753, -0.8583), (-0.05148, 0.01753, -0.874), (-0.06448, 0.004531, -0.8425), (-0.06448, -0.008466, -0.8583), (-0.06448, 0.004531, -0.874), (-0.05148, -0.008466, -0.8425), (-0.05148, -0.008466, -0.874), (-0.05148, 0.004531, -0.836), (-0.05148, 0.004531, -0.8805), (-0.05148, -0.01385, -0.8583), (-0.06986, 0.004531, -0.8583), (-0.05148, 0.02291, -0.8583), (-0.0331, 0.004531, -0.8583), (0.0, 0.04243, 0.4454), (0.0, -0.04404, 0.4454), (-0.02007, -0.03825, 0.4454), (-0.0359, -0.02242, 0.4454), (-0.04169, -0.0008035, 0.4454), (-0.0359, 0.02081, 0.4454), (-0.02007, 0.03664, 0.4454), (0.0, 0.05341, 0.4831), (0.0, -0.05501, 0.4831), (-0.02556, -0.04775, 0.4831), (-0.0454, -0.02791, 0.4831), (-0.05266, -0.0008035, 0.4831), (-0.0454, 0.0263, 0.4831), (-0.02556, 0.04614, 0.4831), (0.0, 0.06073, 0.5152), (0.0, -0.06234, 0.5152), (-0.02922, -0.0541, 0.5152), (-0.05175, -0.03157, 0.5152), (-0.05999, -0.0008035, 0.5152), (-0.05175, 0.02996, 0.5152), (-0.02922, 0.05249, 0.5152), (0.0, 0.06613, 0.5517), (0.0, -0.06774, 0.5517), (-0.03192, -0.05877, 0.5517), (-0.05642, -0.03427, 0.5517), (-0.06539, -0.0008035, 0.5517), (-0.05642, 0.03266, 0.5517), (-0.03192, 0.05716, 0.5517), (0.0, 0.07072, 0.5873), (0.0, -0.07232, 0.5873), (-0.03421, -0.06274, 0.5873), (-0.06039, -0.03656, 0.5873), (-0.06997, -0.0008035, 0.5873), (-0.06039, 0.03496, 0.5873), (-0.03421, 0.06114, 0.5873), (0.0, 0.07072, 0.6185), (0.0, -0.07232, 0.6185), (-0.03421, -0.06274, 0.6185), (-0.06039, -0.03656, 0.6185), (-0.06997, -0.0008035, 0.6185), (-0.06039, 0.03496, 0.6185), (-0.03421, 0.06114, 0.6185), (0.0, 0.06496, 0.6461), (0.0, -0.06656, 0.6461), (-0.03133, -0.05775, 0.6461), (-0.0554, -0.03368, 0.6461), (-0.06421, -0.0008035, 0.6461), (-0.0554, 0.03208, 0.6461), (-0.03133, 0.05615, 0.6461), (0.0, 0.05185, 0.6701), (0.0, -0.05346, 0.6701), (-0.02478, -0.04641, 0.6701), (-0.04406, -0.02713, 0.6701), (-0.05111, -0.0008035, 0.6701), (-0.04406, 0.02553, 0.6701), (-0.02478, 0.0448, 0.6701), (0.0, 0.03304, 0.6835), (0.0, -0.03465, 0.6835), (-0.01538, -0.03012, 0.6835), (-0.02777, -0.01773, 0.6835), (-0.0323, -0.0008035, 0.6835), (-0.02777, 0.01612, 0.6835), (-0.01538, 0.02851, 0.6835), (0.0, 0.008273, 0.6915), (0.0, -0.00988, 0.6915), (-0.002992, -0.008664, 0.6915), (-0.006314, -0.005342, 0.6915), (-0.00753, -0.0008035, 0.6915), (-0.006314, 0.003735, 0.6915), (-0.002992, 0.007057, 0.6915), (-0.02077, -0.04396, -0.8837), (-0.1022, -0.04535, -0.9109), (-0.005865, -0.04535, -0.9095), (-0.08428, -0.04396, -0.8842), (-0.04107, -0.04396, -0.8722), (-0.03539, -0.04535, -0.9095), (-0.06116, -0.04396, -0.8725), (-0.07482, -0.04535, -0.9098)], [], [(19, 8, 2, 21), (8, 9, 0, 2), (20, 21, 2, 0), (13, 10, 476, 478), (18, 490, 479, 20), (13, 478, 482, 14), (3, 1, 5, 4), (10, 3, 4, 15), (14, 482, 486, 16), (4, 5, 7, 6), (15, 4, 6, 17), (16, 486, 490, 18), (6, 7, 9, 8), (17, 6, 8, 19), (487, 17, 19, 491), (7, 16, 18, 9), (483, 15, 17, 487), (5, 14, 16, 7), (476, 10, 15, 483), (1, 13, 14, 5), (9, 18, 20, 0), (1, 3, 10, 13), (479, 477, 21, 20), (491, 19, 21, 477), (37, 28, 22, 39), (28, 29, 12, 22), (38, 39, 22, 12), (31, 30, 506, 508), (36, 520, 509, 38), (31, 508, 512, 32), (23, 11, 25, 24), (30, 23, 24, 33), (32, 512, 516, 34), (24, 25, 27, 26), (33, 24, 26, 35), (34, 516, 520, 36), (26, 27, 29, 28), (35, 26, 28, 37), (517, 35, 37, 521), (27, 34, 36, 29), (513, 33, 35, 517), (25, 32, 34, 27), (506, 30, 33, 513), (11, 31, 32, 25), (29, 36, 38, 12), (11, 23, 30, 31), (509, 507, 39, 38), (521, 37, 39, 507), (55, 52, 42, 40), (71, 53, 46, 68), (53, 54, 44, 46), (62, 55, 40, 59), (65, 68, 46, 44), (58, 56, 43, 41), (58, 41, 48, 60), (47, 45, 51, 50), (64, 47, 50, 70), (41, 43, 49, 48), (60, 48, 55, 62), (50, 51, 54, 53), (70, 50, 53, 71), (48, 49, 52, 55), (49, 61, 63, 52), (66, 60, 62, 67), (43, 56, 61, 49), (69, 58, 60, 66), (69, 64, 56, 58), (40, 42, 57, 59), (67, 62, 59, 65), (52, 63, 57, 42), (54, 67, 65, 44), (45, 47, 64, 69), (45, 69, 66, 51), (51, 66, 67, 54), (61, 70, 71, 63), (56, 64, 70, 61), (59, 57, 68, 65), (63, 71, 68, 57), (96, 80, 77, 102), (80, 82, 76, 77), (97, 100, 81, 83), (72, 75, 85, 87), (74, 73, 83, 81), (103, 74, 81, 100), (90, 86, 79, 92), (90, 88, 84, 86), (94, 72, 87, 91), (86, 84, 78, 79), (92, 79, 72, 94), (77, 76, 73, 74), (102, 77, 74, 103), (79, 78, 75, 72), (78, 93, 95, 75), (98, 92, 94, 99), (84, 88, 93, 78), (101, 90, 92, 98), (101, 96, 88, 90), (87, 85, 89, 91), (99, 94, 91, 97), (75, 95, 89, 85), (73, 99, 97, 83), (82, 80, 96, 101), (82, 101, 98, 76), (76, 98, 99, 73), (93, 102, 103, 95), (88, 96, 102, 93), (91, 89, 100, 97), (95, 103, 100, 89), (128, 112, 109, 134), (112, 114, 108, 109), (129, 132, 113, 115), (104, 107, 117, 119), (106, 105, 115, 113), (135, 106, 113, 132), (122, 118, 111, 124), (122, 120, 116, 118), (126, 104, 119, 123), (118, 116, 110, 111), (124, 111, 104, 126), (109, 108, 105, 106), (134, 109, 106, 135), (111, 110, 107, 104), (110, 125, 127, 107), (130, 124, 126, 131), (116, 120, 125, 110), (133, 122, 124, 130), (133, 128, 120, 122), (119, 117, 121, 123), (131, 126, 123, 129), (107, 127, 121, 117), (105, 131, 129, 115), (114, 112, 128, 133), (114, 133, 130, 108), (108, 130, 131, 105), (125, 134, 135, 127), (120, 128, 134, 125), (123, 121, 132, 129), (127, 135, 132, 121), (160, 144, 141, 166), (144, 146, 140, 141), (161, 164, 145, 147), (136, 139, 149, 151), (138, 137, 147, 145), (167, 138, 145, 164), (154, 150, 143, 156), (154, 152, 148, 150), (158, 136, 151, 155), (150, 148, 142, 143), (156, 143, 136, 158), (141, 140, 137, 138), (166, 141, 138, 167), (143, 142, 139, 136), (142, 157, 159, 139), (174, 156, 158, 175), (148, 152, 157, 142), (169, 154, 156, 174), (169, 172, 152, 154), (151, 149, 153, 155), (175, 158, 155, 173), (139, 159, 153, 149), (137, 163, 161, 147), (146, 144, 160, 165), (146, 165, 162, 140), (140, 162, 163, 137), (170, 166, 167, 171), (172, 160, 166, 170), (173, 168, 164, 161), (171, 167, 164, 168), (159, 171, 168, 153), (155, 153, 168, 173), (152, 172, 170, 157), (157, 170, 171, 159), (163, 175, 173, 161), (165, 160, 172, 169), (165, 169, 174, 162), (162, 174, 175, 163), (464, 179, 178, 466), (188, 183, 182, 190), (194, 181, 180, 195), (186, 177, 176, 187), (471, 190, 182, 465), (468, 184, 179, 464), (470, 188, 184, 468), (466, 178, 185, 469), (191, 186, 187, 189), (179, 184, 185, 178), (181, 191, 189, 180), (467, 183, 188, 470), (469, 185, 190, 471), (184, 188, 190, 185), (187, 197, 199, 189), (181, 194, 198, 191), (176, 193, 197, 187), (191, 198, 196, 186), (186, 196, 192, 177), (189, 199, 195, 180), (203, 194, 195, 201), (177, 192, 193, 176), (467, 203, 201, 465), (197, 205, 207, 199), (194, 203, 206, 198), (193, 202, 205, 197), (198, 206, 204, 196), (196, 204, 200, 192), (199, 207, 201, 195), (192, 200, 202, 193), (220, 211, 210, 222), (232, 215, 214, 236), (218, 213, 212, 219), (226, 209, 208, 227), (235, 236, 214, 221), (230, 224, 211, 220), (226, 228, 216, 209), (233, 234, 219, 212), (223, 218, 219, 221), (209, 216, 217, 208), (215, 223, 221, 214), (228, 230, 220, 216), (234, 235, 221, 219), (216, 220, 222, 217), (217, 222, 231, 229), (238, 239, 230, 228), (208, 217, 229, 227), (237, 238, 228, 226), (239, 232, 224, 230), (222, 210, 225, 231), (237, 226, 227, 233), (211, 224, 225, 210), (213, 237, 233, 212), (223, 215, 232, 239), (213, 218, 238, 237), (218, 223, 239, 238), (229, 231, 235, 234), (227, 229, 234, 233), (231, 225, 236, 235), (224, 232, 236, 225), (265, 250, 242, 251), (264, 253, 246, 254), (263, 256, 244, 257), (262, 248, 240, 259), (261, 254, 246, 257), (260, 252, 243, 249), (258, 260, 249, 241), (245, 255, 260, 258), (255, 247, 252, 260), (259, 261, 257, 244), (240, 251, 261, 259), (251, 242, 254, 261), (256, 262, 259, 244), (245, 258, 262, 256), (258, 241, 248, 262), (253, 263, 257, 246), (247, 255, 263, 253), (255, 245, 256, 263), (250, 264, 254, 242), (243, 252, 264, 250), (252, 247, 253, 264), (248, 265, 251, 240), (241, 249, 265, 248), (249, 243, 250, 265), (291, 276, 268, 277), (290, 279, 272, 280), (289, 282, 270, 283), (288, 274, 266, 285), (287, 280, 272, 283), (286, 278, 269, 275), (284, 286, 275, 267), (271, 281, 286, 284), (281, 273, 278, 286), (285, 287, 283, 270), (266, 277, 287, 285), (277, 268, 280, 287), (282, 288, 285, 270), (271, 284, 288, 282), (284, 267, 274, 288), (279, 289, 283, 272), (273, 281, 289, 279), (281, 271, 282, 289), (276, 290, 280, 268), (269, 278, 290, 276), (278, 273, 279, 290), (274, 291, 277, 266), (267, 275, 291, 274), (275, 269, 276, 291), (317, 302, 294, 303), (316, 305, 298, 306), (315, 308, 296, 309), (314, 300, 292, 311), (313, 306, 298, 309), (312, 304, 295, 301), (310, 312, 301, 293), (297, 307, 312, 310), (307, 299, 304, 312), (311, 313, 309, 296), (292, 303, 313, 311), (303, 294, 306, 313), (308, 314, 311, 296), (297, 310, 314, 308), (310, 293, 300, 314), (305, 315, 309, 298), (299, 307, 315, 305), (307, 297, 308, 315), (302, 316, 306, 294), (295, 304, 316, 302), (304, 299, 305, 316), (300, 317, 303, 292), (293, 301, 317, 300), (301, 295, 302, 317), (826, 322, 320, 816), (326, 324, 318, 325), (823, 816, 320, 325), (319, 323, 822, 820), (323, 321, 814, 822), (821, 823, 325, 318), (324, 824, 821, 318), (319, 820, 824, 324), (322, 326, 325, 320), (321, 323, 326, 322), (323, 319, 324, 326), (814, 321, 322, 826), (843, 331, 329, 833), (335, 333, 327, 334), (840, 833, 329, 334), (328, 332, 839, 837), (332, 330, 831, 839), (838, 840, 334, 327), (333, 841, 838, 327), (328, 837, 841, 333), (331, 335, 334, 329), (330, 332, 335, 331), (332, 328, 333, 335), (831, 330, 331, 843), (361, 346, 338, 347), (360, 349, 342, 350), (359, 352, 340, 353), (358, 344, 336, 355), (357, 350, 342, 353), (356, 348, 339, 345), (354, 356, 345, 337), (341, 351, 356, 354), (351, 343, 348, 356), (355, 357, 353, 340), (336, 347, 357, 355), (347, 338, 350, 357), (352, 358, 355, 340), (341, 354, 358, 352), (354, 337, 344, 358), (349, 359, 353, 342), (343, 351, 359, 349), (351, 341, 352, 359), (346, 360, 350, 338), (339, 348, 360, 346), (348, 343, 349, 360), (344, 361, 347, 336), (337, 345, 361, 344), (345, 339, 346, 361), (387, 372, 364, 373), (386, 375, 368, 376), (385, 378, 366, 379), (384, 370, 362, 381), (383, 376, 368, 379), (382, 374, 365, 371), (380, 382, 371, 363), (367, 377, 382, 380), (377, 369, 374, 382), (381, 383, 379, 366), (362, 373, 383, 381), (373, 364, 376, 383), (378, 384, 381, 366), (367, 380, 384, 378), (380, 363, 370, 384), (375, 385, 379, 368), (369, 377, 385, 375), (377, 367, 378, 385), (372, 386, 376, 364), (365, 374, 386, 372), (374, 369, 375, 386), (370, 387, 373, 362), (363, 371, 387, 370), (371, 365, 372, 387), (413, 398, 390, 399), (412, 401, 394, 402), (411, 404, 392, 405), (410, 396, 388, 407), (409, 402, 394, 405), (408, 400, 391, 397), (406, 408, 397, 389), (393, 403, 408, 406), (403, 395, 400, 408), (407, 409, 405, 392), (388, 399, 409, 407), (399, 390, 402, 409), (404, 410, 407, 392), (393, 406, 410, 404), (406, 389, 396, 410), (401, 411, 405, 394), (395, 403, 411, 401), (403, 393, 404, 411), (398, 412, 402, 390), (391, 400, 412, 398), (400, 395, 401, 412), (396, 413, 399, 388), (389, 397, 413, 396), (397, 391, 398, 413), (986, 459, 460, 461, 462, 463, 985), (416, 417, 422, 421), (923, 414, 419, 930), (417, 418, 423, 422), (414, 415, 420, 419), (418, 922, 929, 423), (415, 416, 421, 420), (422, 423, 428, 427), (419, 420, 425, 424), (423, 929, 936, 428), (420, 421, 426, 425), (421, 422, 427, 426), (930, 419, 424, 937), (944, 429, 434, 951), (427, 428, 433, 432), (424, 425, 430, 429), (428, 936, 943, 433), (425, 426, 431, 430), (426, 427, 432, 431), (937, 424, 429, 944), (951, 434, 439, 958), (432, 433, 438, 437), (429, 430, 435, 434), (433, 943, 950, 438), (430, 431, 436, 435), (431, 432, 437, 436), (441, 442, 447, 446), (437, 438, 443, 442), (434, 435, 440, 439), (438, 950, 957, 443), (435, 436, 441, 440), (436, 437, 442, 441), (958, 439, 444, 965), (442, 443, 448, 447), (439, 440, 445, 444), (443, 957, 964, 448), (440, 441, 446, 445), (446, 447, 452, 451), (965, 444, 449, 972), (447, 448, 453, 452), (444, 445, 450, 449), (448, 964, 971, 453), (445, 446, 451, 450), (451, 452, 457, 456), (972, 449, 454, 979), (452, 453, 458, 457), (449, 450, 455, 454), (453, 971, 978, 458), (450, 451, 456, 455), (923, 922, 418, 417, 416, 415, 414), (456, 457, 462, 461), (979, 454, 459, 986), (457, 458, 463, 462), (454, 455, 460, 459), (458, 978, 985, 463), (455, 456, 461, 460), (183, 467, 465, 182), (205, 469, 471, 207), (203, 467, 470, 206), (202, 466, 469, 205), (206, 470, 468, 204), (204, 468, 464, 200), (207, 471, 465, 201), (200, 464, 466, 202), (501, 503, 474, 488), (488, 474, 472, 489), (502, 472, 474, 503), (495, 478, 476, 492), (500, 502, 479, 490), (495, 496, 482, 478), (475, 480, 481, 473), (492, 497, 480, 475), (496, 498, 486, 482), (480, 484, 485, 481), (497, 499, 484, 480), (498, 500, 490, 486), (484, 488, 489, 485), (499, 501, 488, 484), (487, 491, 501, 499), (485, 489, 500, 498), (483, 487, 499, 497), (481, 485, 498, 496), (476, 483, 497, 492), (473, 481, 496, 495), (489, 472, 502, 500), (473, 495, 492, 475), (479, 502, 503, 477), (491, 477, 503, 501), (529, 531, 504, 518), (518, 504, 494, 519), (530, 494, 504, 531), (523, 508, 506, 522), (528, 530, 509, 520), (523, 524, 512, 508), (505, 510, 511, 493), (522, 525, 510, 505), (524, 526, 516, 512), (510, 514, 515, 511), (525, 527, 514, 510), (526, 528, 520, 516), (514, 518, 519, 515), (527, 529, 518, 514), (517, 521, 529, 527), (515, 519, 528, 526), (513, 517, 527, 525), (511, 515, 526, 524), (506, 513, 525, 522), (493, 511, 524, 523), (519, 494, 530, 528), (493, 523, 522, 505), (509, 530, 531, 507), (521, 507, 531, 529), (547, 532, 534, 544), (563, 560, 538, 545), (545, 538, 536, 546), (554, 551, 532, 547), (557, 536, 538, 560), (550, 533, 535, 548), (550, 552, 540, 533), (539, 542, 543, 537), (556, 562, 542, 539), (533, 540, 541, 535), (552, 554, 547, 540), (542, 545, 546, 543), (562, 563, 545, 542), (540, 547, 544, 541), (541, 544, 555, 553), (558, 559, 554, 552), (535, 541, 553, 548), (561, 558, 552, 550), (561, 550, 548, 556), (532, 551, 549, 534), (559, 557, 551, 554), (544, 534, 549, 555), (546, 536, 557, 559), (537, 561, 556, 539), (537, 543, 558, 561), (543, 546, 559, 558), (553, 555, 563, 562), (548, 553, 562, 556), (551, 557, 560, 549), (555, 549, 560, 563), (588, 594, 569, 572), (572, 569, 568, 574), (589, 575, 573, 592), (564, 579, 577, 567), (566, 573, 575, 565), (595, 592, 573, 566), (582, 584, 571, 578), (582, 578, 576, 580), (586, 583, 579, 564), (578, 571, 570, 576), (584, 586, 564, 571), (569, 566, 565, 568), (594, 595, 566, 569), (571, 564, 567, 570), (570, 567, 587, 585), (590, 591, 586, 584), (576, 570, 585, 580), (593, 590, 584, 582), (593, 582, 580, 588), (579, 583, 581, 577), (591, 589, 583, 586), (567, 577, 581, 587), (565, 575, 589, 591), (574, 593, 588, 572), (574, 568, 590, 593), (568, 565, 591, 590), (585, 587, 595, 594), (580, 585, 594, 588), (583, 589, 592, 581), (587, 581, 592, 595), (620, 626, 601, 604), (604, 601, 600, 606), (621, 607, 605, 624), (596, 611, 609, 599), (598, 605, 607, 597), (627, 624, 605, 598), (614, 616, 603, 610), (614, 610, 608, 612), (618, 615, 611, 596), (610, 603, 602, 608), (616, 618, 596, 603), (601, 598, 597, 600), (626, 627, 598, 601), (603, 596, 599, 602), (602, 599, 619, 617), (622, 623, 618, 616), (608, 602, 617, 612), (625, 622, 616, 614), (625, 614, 612, 620), (611, 615, 613, 609), (623, 621, 615, 618), (599, 609, 613, 619), (597, 607, 621, 623), (606, 625, 620, 604), (606, 600, 622, 625), (600, 597, 623, 622), (617, 619, 627, 626), (612, 617, 626, 620), (615, 621, 624, 613), (619, 613, 624, 627), (652, 658, 633, 636), (636, 633, 632, 638), (653, 639, 637, 656), (628, 643, 641, 631), (630, 637, 639, 629), (659, 656, 637, 630), (646, 648, 635, 642), (646, 642, 640, 644), (650, 647, 643, 628), (642, 635, 634, 640), (648, 650, 628, 635), (633, 630, 629, 632), (658, 659, 630, 633), (635, 628, 631, 634), (634, 631, 651, 649), (666, 667, 650, 648), (640, 634, 649, 644), (661, 666, 648, 646), (661, 646, 644, 664), (643, 647, 645, 641), (667, 665, 647, 650), (631, 641, 645, 651), (629, 639, 653, 655), (638, 657, 652, 636), (638, 632, 654, 657), (632, 629, 655, 654), (662, 663, 659, 658), (664, 662, 658, 652), (665, 653, 656, 660), (663, 660, 656, 659), (651, 645, 660, 663), (647, 665, 660, 645), (644, 649, 662, 664), (649, 651, 663, 662), (655, 653, 665, 667), (657, 661, 664, 652), (657, 654, 666, 661), (654, 655, 667, 666), (992, 994, 670, 671), (680, 682, 674, 675), (686, 687, 672, 673), (678, 679, 668, 669), (999, 993, 674, 682), (996, 992, 671, 676), (998, 996, 676, 680), (994, 997, 677, 670), (683, 681, 679, 678), (671, 670, 677, 676), (673, 672, 681, 683), (995, 998, 680, 675), (997, 999, 682, 677), (676, 677, 682, 680), (679, 681, 691, 689), (673, 683, 690, 686), (668, 679, 689, 685), (683, 678, 688, 690), (678, 669, 684, 688), (681, 672, 687, 691), (695, 693, 687, 686), (669, 668, 685, 684), (995, 993, 693, 695), (689, 691, 699, 697), (686, 690, 698, 695), (685, 689, 697, 694), (690, 688, 696, 698), (688, 684, 692, 696), (691, 687, 693, 699), (684, 685, 694, 692), (712, 714, 702, 703), (724, 728, 706, 707), (710, 711, 704, 705), (718, 719, 700, 701), (727, 713, 706, 728), (722, 712, 703, 716), (718, 701, 708, 720), (725, 704, 711, 726), (715, 713, 711, 710), (701, 700, 709, 708), (707, 706, 713, 715), (720, 708, 712, 722), (726, 711, 713, 727), (708, 709, 714, 712), (709, 721, 723, 714), (730, 720, 722, 731), (700, 719, 721, 709), (729, 718, 720, 730), (731, 722, 716, 724), (714, 723, 717, 702), (729, 725, 719, 718), (703, 702, 717, 716), (705, 704, 725, 729), (715, 731, 724, 707), (705, 729, 730, 710), (710, 730, 731, 715), (721, 726, 727, 723), (719, 725, 726, 721), (723, 727, 728, 717), (716, 717, 728, 724), (757, 743, 734, 742), (756, 746, 738, 745), (755, 749, 736, 748), (754, 751, 732, 740), (753, 749, 738, 746), (752, 741, 735, 744), (750, 733, 741, 752), (737, 750, 752, 747), (747, 752, 744, 739), (751, 736, 749, 753), (732, 751, 753, 743), (743, 753, 746, 734), (748, 736, 751, 754), (737, 748, 754, 750), (750, 754, 740, 733), (745, 738, 749, 755), (739, 745, 755, 747), (747, 755, 748, 737), (742, 734, 746, 756), (735, 742, 756, 744), (744, 756, 745, 739), (740, 732, 743, 757), (733, 740, 757, 741), (741, 757, 742, 735), (783, 769, 760, 768), (782, 772, 764, 771), (781, 775, 762, 774), (780, 777, 758, 766), (779, 775, 764, 772), (778, 767, 761, 770), (776, 759, 767, 778), (763, 776, 778, 773), (773, 778, 770, 765), (777, 762, 775, 779), (758, 777, 779, 769), (769, 779, 772, 760), (774, 762, 777, 780), (763, 774, 780, 776), (776, 780, 766, 759), (771, 764, 775, 781), (765, 771, 781, 773), (773, 781, 774, 763), (768, 760, 772, 782), (761, 768, 782, 770), (770, 782, 771, 765), (766, 758, 769, 783), (759, 766, 783, 767), (767, 783, 768, 761), (809, 795, 786, 794), (808, 798, 790, 797), (807, 801, 788, 800), (806, 803, 784, 792), (805, 801, 790, 798), (804, 793, 787, 796), (802, 785, 793, 804), (789, 802, 804, 799), (799, 804, 796, 791), (803, 788, 801, 805), (784, 803, 805, 795), (795, 805, 798, 786), (800, 788, 803, 806), (789, 800, 806, 802), (802, 806, 792, 785), (797, 790, 801, 807), (791, 797, 807, 799), (799, 807, 800, 789), (794, 786, 798, 808), (787, 794, 808, 796), (796, 808, 797, 791), (792, 784, 795, 809), (785, 792, 809, 793), (793, 809, 794, 787), (826, 816, 812, 815), (825, 819, 810, 818), (823, 819, 812, 816), (811, 820, 822, 817), (817, 822, 814, 813), (821, 810, 819, 823), (818, 810, 821, 824), (811, 818, 824, 820), (815, 812, 819, 825), (813, 815, 825, 817), (817, 825, 818, 811), (814, 826, 815, 813), (843, 833, 829, 832), (842, 836, 827, 835), (840, 836, 829, 833), (828, 837, 839, 834), (834, 839, 831, 830), (838, 827, 836, 840), (835, 827, 838, 841), (828, 835, 841, 837), (832, 829, 836, 842), (830, 832, 842, 834), (834, 842, 835, 828), (831, 843, 832, 830), (869, 855, 846, 854), (868, 858, 850, 857), (867, 861, 848, 860), (866, 863, 844, 852), (865, 861, 850, 858), (864, 853, 847, 856), (862, 845, 853, 864), (849, 862, 864, 859), (859, 864, 856, 851), (863, 848, 861, 865), (844, 863, 865, 855), (855, 865, 858, 846), (860, 848, 863, 866), (849, 860, 866, 862), (862, 866, 852, 845), (857, 850, 861, 867), (851, 857, 867, 859), (859, 867, 860, 849), (854, 846, 858, 868), (847, 854, 868, 856), (856, 868, 857, 851), (852, 844, 855, 869), (845, 852, 869, 853), (853, 869, 854, 847), (895, 881, 872, 880), (894, 884, 876, 883), (893, 887, 874, 886), (892, 889, 870, 878), (891, 887, 876, 884), (890, 879, 873, 882), (888, 871, 879, 890), (875, 888, 890, 885), (885, 890, 882, 877), (889, 874, 887, 891), (870, 889, 891, 881), (881, 891, 884, 872), (886, 874, 889, 892), (875, 886, 892, 888), (888, 892, 878, 871), (883, 876, 887, 893), (877, 883, 893, 885), (885, 893, 886, 875), (880, 872, 884, 894), (873, 880, 894, 882), (882, 894, 883, 877), (878, 870, 881, 895), (871, 878, 895, 879), (879, 895, 880, 873), (921, 907, 898, 906), (920, 910, 902, 909), (919, 913, 900, 912), (918, 915, 896, 904), (917, 913, 902, 910), (916, 905, 899, 908), (914, 897, 905, 916), (901, 914, 916, 911), (911, 916, 908, 903), (915, 900, 913, 917), (896, 915, 917, 907), (907, 917, 910, 898), (912, 900, 915, 918), (901, 912, 918, 914), (914, 918, 904, 897), (909, 902, 913, 919), (903, 909, 919, 911), (911, 919, 912, 901), (906, 898, 910, 920), (899, 906, 920, 908), (908, 920, 909, 903), (904, 896, 907, 921), (897, 904, 921, 905), (905, 921, 906, 899), (986, 985, 991, 990, 989, 988, 987), (926, 933, 934, 927), (923, 930, 931, 924), (927, 934, 935, 928), (924, 931, 932, 925), (928, 935, 929, 922), (925, 932, 933, 926), (934, 941, 942, 935), (931, 938, 939, 932), (935, 942, 936, 929), (932, 939, 940, 933), (933, 940, 941, 934), (930, 937, 938, 931), (944, 951, 952, 945), (941, 948, 949, 942), (938, 945, 946, 939), (942, 949, 943, 936), (939, 946, 947, 940), (940, 947, 948, 941), (937, 944, 945, 938), (951, 958, 959, 952), (948, 955, 956, 949), (945, 952, 953, 946), (949, 956, 950, 943), (946, 953, 954, 947), (947, 954, 955, 948), (961, 968, 969, 962), (955, 962, 963, 956), (952, 959, 960, 953), (956, 963, 957, 950), (953, 960, 961, 954), (954, 961, 962, 955), (958, 965, 966, 959), (962, 969, 970, 963), (959, 966, 967, 960), (963, 970, 964, 957), (960, 967, 968, 961), (968, 975, 976, 969), (965, 972, 973, 966), (969, 976, 977, 970), (966, 973, 974, 967), (970, 977, 971, 964), (967, 974, 975, 968), (975, 982, 983, 976), (972, 979, 980, 973), (976, 983, 984, 977), (973, 980, 981, 974), (977, 984, 978, 971), (974, 981, 982, 975), (923, 924, 925, 926, 927, 928, 922), (982, 989, 990, 983), (979, 986, 987, 980), (983, 990, 991, 984), (980, 987, 988, 981), (984, 991, 985, 978), (981, 988, 989, 982), (675, 674, 993, 995), (697, 699, 999, 997), (695, 698, 998, 995), (694, 697, 997, 994), (698, 696, 996, 998), (696, 692, 992, 996), (699, 693, 993, 999), (692, 694, 994, 992)])
me_cube_001.polygons.foreach_set('material_index', [3, 3, 3, 3, 3, 3, 3, 3, 3, 3, 3, 3, 3, 3, 3, 3, 3, 3, 3, 3, 3, 3, 3, 3, 3, 3, 3, 3, 3, 3, 3, 3, 3, 3, 3, 3, 3, 3, 3, 3, 3, 3, 3, 3, 3, 3, 3, 3, 3, 3, 3, 3, 3, 3, 3, 3, 3, 3, 3, 3, 3, 3, 3, 3, 3, 3, 3, 3, 3, 3, 3, 3, 3, 3, 3, 3, 3, 3, 3, 3, 3, 3, 3, 3, 3, 3, 3, 3, 3, 3, 3, 3, 3, 3, 3, 3, 3, 3, 3, 3, 3, 3, 3, 3, 3, 3, 3, 3, 3, 3, 3, 3, 3, 3, 3, 3, 3, 3, 3, 3, 3, 3, 3, 3, 3, 3, 3, 3, 3, 3, 3, 3, 3, 3, 3, 3, 3, 3, 3, 3, 3, 3, 3, 3, 3, 3, 3, 3, 3, 3, 3, 3, 3, 3, 3, 3, 3, 3, 3, 3, 3, 3, 3, 3, 3, 3, 3, 3, 3, 3, 3, 3, 3, 3, 3, 3, 3, 3, 3, 3, 3, 3, 3, 3, 3, 3, 3, 3, 3, 3, 3, 3, 3, 3, 3, 3, 3, 3, 3, 3, 3, 3, 3, 3, 3, 3, 3, 3, 3, 3, 3, 3, 3, 3, 3, 3, 3, 3, 3, 3, 3, 3, 3, 3, 3, 3, 3, 3, 3, 3, 3, 3, 3, 3, 3, 3, 3, 3, 3, 3, 3, 3, 3, 3, 3, 3, 3, 3, 3, 3, 3, 3, 3, 3, 3, 3, 3, 3, 3, 3, 3, 3, 3, 3, 3, 3, 3, 3, 3, 3, 3, 3, 3, 3, 3, 3, 3, 3, 3, 3, 3, 3, 3, 3, 3, 3, 3, 3, 3, 3, 3, 3, 3, 3, 3, 3, 3, 3, 3, 3, 3, 3, 3, 3, 3, 3, 3, 3, 3, 3, 3, 3, 3, 3, 3, 3, 3, 3, 3, 3, 3, 3, 3, 3, 3, 3, 3, 3, 3, 3, 3, 3, 3, 3, 3, 3, 3, 3, 3, 3, 3, 3, 3, 3, 3, 3, 3, 3, 3, 3, 3, 3, 3, 3, 3, 3, 3, 3, 3, 3, 3, 3, 3, 3, 3, 3, 3, 3, 3, 3, 3, 3, 3, 3, 3, 3, 3, 3, 3, 3, 3, 3, 3, 3, 3, 3, 3, 3, 3, 3, 3, 3, 3, 3, 3, 3, 3, 3, 3, 3, 3, 3, 3, 3, 3, 3, 3, 3, 3, 3, 3, 3, 3, 3, 3, 3, 3, 3, 3, 3, 3, 3, 3, 3, 3, 3, 3, 3, 3, 3, 3, 3, 3, 3, 3, 3, 3, 3, 3, 3, 3, 3, 3, 3, 3, 3, 3, 3, 3, 3, 3, 3, 3, 3, 3, 3, 3, 3, 3, 3, 3, 3, 3, 3, 3, 3, 3, 3, 3, 3, 3, 3, 3, 3, 3, 3, 3, 3, 3, 3, 3, 3, 3, 3, 3, 3, 3, 3, 3, 3, 3, 3, 3, 3, 3, 3, 3, 3, 3, 3, 3, 3, 3, 3, 3, 3, 3, 3, 3, 3, 3, 3, 3, 3, 3, 3, 3, 3, 3, 3, 3, 3, 3, 3, 3, 3, 3, 3, 3, 3, 3, 3, 3, 3, 3, 3, 3, 3, 3, 3, 3, 3, 3, 3, 3, 3, 3, 3, 3, 3, 3, 3, 3, 3, 3, 3, 3, 3, 3, 3, 3, 3, 3, 3, 3, 3, 3, 3, 3, 3, 3, 3, 3, 3, 3, 3, 3, 3, 3, 3, 3, 3, 3, 3, 3, 3, 3, 3, 3, 3, 3, 3, 3, 3, 3, 3, 3, 3, 3, 3, 3, 3, 3, 3, 3, 3, 3, 3, 3, 3, 3, 3, 3, 3, 3, 3, 3, 3, 3, 3, 3, 3, 3, 3, 3, 3, 3, 3, 3, 3, 3, 3, 3, 3, 3, 3, 3, 3, 3, 3, 3, 3, 3, 3, 3, 3, 3, 3, 3, 3, 3, 3, 3, 3, 3, 3, 3, 3, 3, 3, 3, 3, 3, 3, 3, 3, 3, 3, 3, 3, 3, 3, 3, 3, 3, 3, 3, 3, 3, 3, 3, 3, 3, 3, 3, 3, 3, 3, 3, 3, 3, 3, 3, 3, 3, 3, 3, 3, 3, 3, 3, 3, 3, 3, 3, 3, 3, 3, 3, 3, 3, 3, 3, 3, 3, 3, 3, 3, 3, 3, 3, 3, 3, 3, 3, 3, 3, 3, 3, 3, 3, 3, 3, 3, 3, 3, 3, 3, 3, 3, 3, 3, 3, 3, 3, 3, 3, 3, 3, 3, 3, 3, 3, 3, 3, 3, 3, 3, 3, 3, 3, 3, 3, 3, 3, 3, 3, 3, 3, 3, 3, 3, 3, 3, 3, 3, 3, 3, 3, 3, 3, 3, 3, 3, 3, 3, 3, 3, 3, 3, 3, 3, 3, 3, 3, 3, 3, 3, 3, 3, 3, 3, 3, 3, 3, 3, 3, 3, 3, 3, 3, 3, 3, 3, 3, 3, 3, 3, 3, 3, 3, 3, 3, 3, 3, 3, 3, 3, 3, 3, 3, 3, 3, 3, 3, 3, 3, 3, 3, 3, 3, 3, 3, 3, 3, 3, 3, 3, 3, 3, 3, 3, 3, 3, 3, 3, 3, 3, 3, 3, 3, 3, 3, 3, 3, 3, 3, 3, 3, 3, 3, 3, 3, 3, 3, 3, 3, 3, 3, 3, 3, 3, 3, 3, 3, 3, 3, 3, 3, 3, 3, 3, 3, 3, 3, 3, 3, 3, 3, 3, 3, 3, 3, 3, 3, 3, 3, 3, 3, 3, 3, 3, 3, 3, 3, 3, 3, 3, 3, 3, 3, 3, 3, 3, 3, 3, 3, 3, 3, 3, 3, 3, 3, 3, 3, 3])
me_cube_001.materials.append(mat_left_arm_and_leg)
me_cube_001.materials.append(mat_default_material)
me_cube_001.materials.append(mat_right_arm_and_leg)
me_cube_001.materials.append(mat_blue)
me_cube_001.use_remesh_preserve_volume = False
me_cube_001.use_remesh_preserve_attributes = False
me_cube_001.use_mirror_vertex_groups = False
me_cube_001.update()
arm_armature = bpy.data.armatures.new('Armature')  # bones are not reproduced

# ---- objects
ob_armature = bpy.data.objects.new('Armature', arm_armature)
ob_character = bpy.data.objects.new('Character', me_cube_001)
ob_lamp = bpy.data.objects.new('Lamp', light_lamp)
ob_camera = bpy.data.objects.new('Camera', cam_camera)

# ---- transforms, parenting, visibility, modifiers, constraints
ob_armature.location = (0.0, 0.0, 0.0)
ob_armature.show_in_front = True
ob_armature.lineart.crease_threshold = 0.0
ob_character.parent = ob_armature
ob_character.location = (-0.0008693, 0.004941, 0.9133)
ob_character.lineart.crease_threshold = 0.0
_vg = ob_character.vertex_groups.new(name='Hip')
_vg.add([0, 1, 2, 3, 4, 5, 6, 7, 8, 9, 10, 13, 14, 15, 16, 17, 18, 19, 20, 21, 472, 473, 474, 475, 476, 477, 478, 479, 480, 481, 482, 483, 484, 485, 486, 487, 488, 489, 490, 491, 492, 495, 496, 497, 498, 499, 500, 501, 502, 503], 1.0, 'REPLACE')
_vg = ob_character.vertex_groups.new(name='Torso')
_vg.add([11, 12, 22, 23, 24, 25, 26, 27, 28, 29, 30, 31, 32, 33, 34, 35, 36, 37, 38, 39, 327, 328, 329, 330, 331, 332, 333, 334, 335, 493, 494, 504, 505, 506, 507, 508, 509, 510, 511, 512, 513, 514, 515, 516, 517, 518, 519, 520, 521, 522, 523, 524, 525, 526, 527, 528, 529, 530, 531, 827, 828, 829, 830, 831, 832, 833, 834, 835, 836, 837, 838, 839, 840, 841, 842, 843], 1.0, 'REPLACE')
_vg = ob_character.vertex_groups.new(name='Head')
_vg.add([318, 319, 320, 321, 322, 323, 324, 325, 326, 414, 415, 416, 417, 418, 419, 420, 421, 422, 423, 424, 425, 426, 427, 428, 429, 430, 431, 432, 433, 434, 435, 436, 437, 438, 439, 440, 441, 442, 443, 444, 445, 446, 447, 448, 449, 450, 451, 452, 453, 454, 455, 456, 457, 458, 459, 460, 461, 462, 463, 810, 811, 812, 813, 814, 815, 816, 817, 818, 819, 820, 821, 822, 823, 824, 825, 826, 922, 923, 924, 925, 926, 927, 928, 929, 930, 931, 932, 933, 934, 935, 936, 937, 938, 939, 940, 941, 942, 943, 944, 945, 946, 947, 948, 949, 950, 951, 952, 953, 954, 955, 956, 957, 958, 959, 960, 961, 962, 963, 964, 965, 966, 967, 968, 969, 970, 971, 972, 973, 974, 975, 976, 977, 978, 979, 980, 981, 982, 983, 984, 985, 986, 987, 988, 989, 990, 991], 1.0, 'REPLACE')
_vg = ob_character.vertex_groups.new(name='Upper Arm.L')
_vg.add([40, 41, 42, 43, 44, 45, 46, 47, 48, 49, 50, 51, 52, 53, 54, 55, 56, 57, 58, 59, 60, 61, 62, 63, 64, 65, 66, 67, 68, 69, 70, 71, 292, 293, 294, 295, 296, 297, 298, 299, 300, 301, 302, 303, 304, 305, 306, 307, 308, 309, 310, 311, 312, 313, 314, 315, 316, 317], 1.0, 'REPLACE')
_vg = ob_character.vertex_groups.new(name='Lower Arm.L')
_vg.add([72, 73, 74, 75, 76, 77, 78, 79, 80, 81, 82, 83, 84, 85, 86, 87, 88, 89, 90, 91, 92, 93, 94, 95, 96, 97, 98, 99, 100, 101, 102, 103, 266, 267, 268, 269, 270, 271, 272, 273, 274, 275, 276, 277, 278, 279, 280, 281, 282, 283, 284, 285, 286, 287, 288, 289, 290, 291], 1.0, 'REPLACE')
_vg = ob_character.vertex_groups.new(name='Hand.L')
_vg.add([208, 209, 210, 211, 212, 213, 214, 215, 216, 217, 218, 219, 220, 221, 222, 223, 224, 225, 226, 227, 228, 229, 230, 231, 232, 233, 234, 235, 236, 237, 238, 239, 240, 241, 242, 243, 244, 245, 246, 247, 248, 249, 250, 251, 252, 253, 254, 255, 256, 257, 258, 259, 260, 261, 262, 263, 264, 265], 1.0, 'REPLACE')
_vg = ob_character.vertex_groups.new(name='Upper Arm.R')
_vg.add([532, 533, 534, 535, 536, 537, 538, 539, 540, 541, 542, 543, 544, 545, 546, 547, 548, 549, 550, 551, 552, 553, 554, 555, 556, 557, 558, 559, 560, 561, 562, 563, 784, 785, 786, 787, 788, 789, 790, 791, 792, 793, 794, 795, 796, 797, 798, 799, 800, 801, 802, 803, 804, 805, 806, 807, 808, 809], 1.0, 'REPLACE')
_vg = ob_character.vertex_groups.new(name='Lower Arm.R')
_vg.add([564, 565, 566, 567, 568, 569, 570, 571, 572, 573, 574, 575, 576, 577, 578, 579, 580, 581, 582, 583, 584, 585, 586, 587, 588, 589, 590, 591, 592, 593, 594, 595, 758, 759, 760, 761, 762, 763, 764, 765, 766, 767, 768, 769, 770, 771, 772, 773, 774, 775, 776, 777, 778, 779, 780, 781, 782, 783], 1.0, 'REPLACE')
_vg = ob_character.vertex_groups.new(name='Hand.R')
_vg.add([700, 701, 702, 703, 704, 705, 706, 707, 708, 709, 710, 711, 712, 713, 714, 715, 716, 717, 718, 719, 720, 721, 722, 723, 724, 725, 726, 727, 728, 729, 730, 731, 732, 733, 734, 735, 736, 737, 738, 739, 740, 741, 742, 743, 744, 745, 746, 747, 748, 749, 750, 751, 752, 753, 754, 755, 756, 757], 1.0, 'REPLACE')
_vg = ob_character.vertex_groups.new(name='Thigh.L')
_vg.add([104, 105, 106, 107, 108, 109, 110, 111, 112, 113, 114, 115, 116, 117, 118, 119, 120, 121, 122, 123, 124, 125, 126, 127, 128, 129, 130, 131, 132, 133, 134, 135, 336, 337, 338, 339, 340, 341, 342, 343, 344, 345, 346, 347, 348, 349, 350, 351, 352, 353, 354, 355, 356, 357, 358, 359, 360, 361], 1.0, 'REPLACE')
_vg = ob_character.vertex_groups.new(name='Calf.L')
_vg.add([136, 137, 138, 139, 140, 141, 142, 143, 144, 145, 146, 147, 148, 149, 150, 151, 152, 153, 154, 155, 156, 157, 158, 159, 160, 161, 162, 163, 164, 165, 166, 167, 168, 169, 170, 171, 172, 173, 174, 175, 362, 363, 364, 365, 366, 367, 368, 369, 370, 371, 372, 373, 374, 375, 376, 377, 378, 379, 380, 381, 382, 383, 384, 385, 386, 387], 1.0, 'REPLACE')
_vg = ob_character.vertex_groups.new(name='Foot.L')
for _i, _w in zip([178, 179, 182, 183, 184, 185, 188, 190, 388, 389, 390, 391, 392, 393, 394, 395, 396, 397, 398, 399, 400, 401, 402, 403, 404, 405, 406, 407, 408, 409, 410, 411, 412, 413, 464, 465, 466, 467, 468, 469, 470, 471], [1.0, 1.0, 1.0, 1.0, 1.0, 1.0, 1.0, 1.0, 1.0, 1.0, 1.0, 1.0, 1.0, 1.0, 1.0, 1.0, 1.0, 1.0, 1.0, 1.0, 1.0, 1.0, 1.0, 1.0, 1.0, 1.0, 1.0, 1.0, 1.0, 1.0, 1.0, 1.0, 1.0, 1.0, 0.5, 0.5, 0.5, 0.5, 0.5, 0.5, 0.5, 0.5]): _vg.add([_i], _w, 'REPLACE')
_vg = ob_character.vertex_groups.new(name='Thigh.R')
_vg.add([596, 597, 598, 599, 600, 601, 602, 603, 604, 605, 606, 607, 608, 609, 610, 611, 612, 613, 614, 615, 616, 617, 618, 619, 620, 621, 622, 623, 624, 625, 626, 627, 844, 845, 846, 847, 848, 849, 850, 851, 852, 853, 854, 855, 856, 857, 858, 859, 860, 861, 862, 863, 864, 865, 866, 867, 868, 869], 1.0, 'REPLACE')
_vg = ob_character.vertex_groups.new(name='Calf.R')
_vg.add([628, 629, 630, 631, 632, 633, 634, 635, 636, 637, 638, 639, 640, 641, 642, 643, 644, 645, 646, 647, 648, 649, 650, 651, 652, 653, 654, 655, 656, 657, 658, 659, 660, 661, 662, 663, 664, 665, 666, 667, 870, 871, 872, 873, 874, 875, 876, 877, 878, 879, 880, 881, 882, 883, 884, 885, 886, 887, 888, 889, 890, 891, 892, 893, 894, 895], 1.0, 'REPLACE')
_vg = ob_character.vertex_groups.new(name='Foot.R')
for _i, _w in zip([670, 671, 674, 675, 676, 677, 680, 682, 896, 897, 898, 899, 900, 901, 902, 903, 904, 905, 906, 907, 908, 909, 910, 911, 912, 913, 914, 915, 916, 917, 918, 919, 920, 921, 992, 993, 994, 995, 996, 997, 998, 999], [1.0, 1.0, 1.0, 1.0, 1.0, 1.0, 1.0, 1.0, 1.0, 1.0, 1.0, 1.0, 1.0, 1.0, 1.0, 1.0, 1.0, 1.0, 1.0, 1.0, 1.0, 1.0, 1.0, 1.0, 1.0, 1.0, 1.0, 1.0, 1.0, 1.0, 1.0, 1.0, 1.0, 1.0, 0.5, 0.5, 0.5, 0.5, 0.5, 0.5, 0.5, 0.5]): _vg.add([_i], _w, 'REPLACE')
_vg = ob_character.vertex_groups.new(name='Pole Target.L')
_vg = ob_character.vertex_groups.new(name='Pole Target.R')
_vg = ob_character.vertex_groups.new(name='Toe.L')
_vg.add([176, 177, 180, 181, 186, 187, 189, 191, 192, 193, 194, 195, 196, 197, 198, 199, 200, 201, 202, 203, 204, 205, 206, 207], 1.0, 'REPLACE')
_vg = ob_character.vertex_groups.new(name='Toe.R')
_vg.add([668, 669, 672, 673, 678, 679, 681, 683, 684, 685, 686, 687, 688, 689, 690, 691, 692, 693, 694, 695, 696, 697, 698, 699], 1.0, 'REPLACE')
_m = ob_character.modifiers.new('Armature', 'ARMATURE')
_m.object = ob_armature
ob_lamp.location = (4.076, 1.005, 5.904)
ob_lamp.rotation_euler = (0.6503, 0.05522, 1.866)
ob_lamp.lock_rotations_4d = False
ob_lamp.empty_display_type = 'ARROWS'
ob_lamp.color = (0.0, 0.0, 0.0, 0.0)
ob_lamp.hide_viewport = True
ob_lamp.lineart.crease_threshold = 0.0
ob_camera.location = (7.481, -6.508, 5.344)
ob_camera.rotation_euler = (1.109, 0.01082, 0.8149)
ob_camera.lock_rotations_4d = False
ob_camera.empty_display_type = 'ARROWS'
ob_camera.color = (0.0, 0.0, 0.0, 0.0)
ob_camera.hide_viewport = True
ob_camera.display_type = 'WIRE'
ob_camera.lineart.crease_threshold = 0.0

# ---- collection membership
col_collection_1.objects.link(ob_armature)
col_collection_1.objects.link(ob_character)
col_collection_1.objects.link(ob_lamp)
col_collection_1.objects.link(ob_camera)

# ---- scene / render settings (as saved in the file)
scene.camera = ob_camera
scene.frame_start = 1; scene.frame_end = 21; scene.frame_set(0)
scene.render.engine = 'BLENDER_EEVEE_NEXT'
scene.render.resolution_percentage = 50
scene.render.dither_intensity = 0.0
scene.cycles.use_denoising = False
scene.cycles.samples = 128
scene.cycles.sampling_pattern = 'TABULATED_SOBOL'
scene.cycles.light_sampling_threshold = 0.0
scene.cycles.use_adaptive_sampling = False
scene.cycles.use_light_tree = False
scene.cycles.blur_glossy = 0.0
scene.cycles.sample_clamp_indirect = 0.0
scene.view_settings.view_transform = 'Standard'
bpy.context.view_layer.update()
